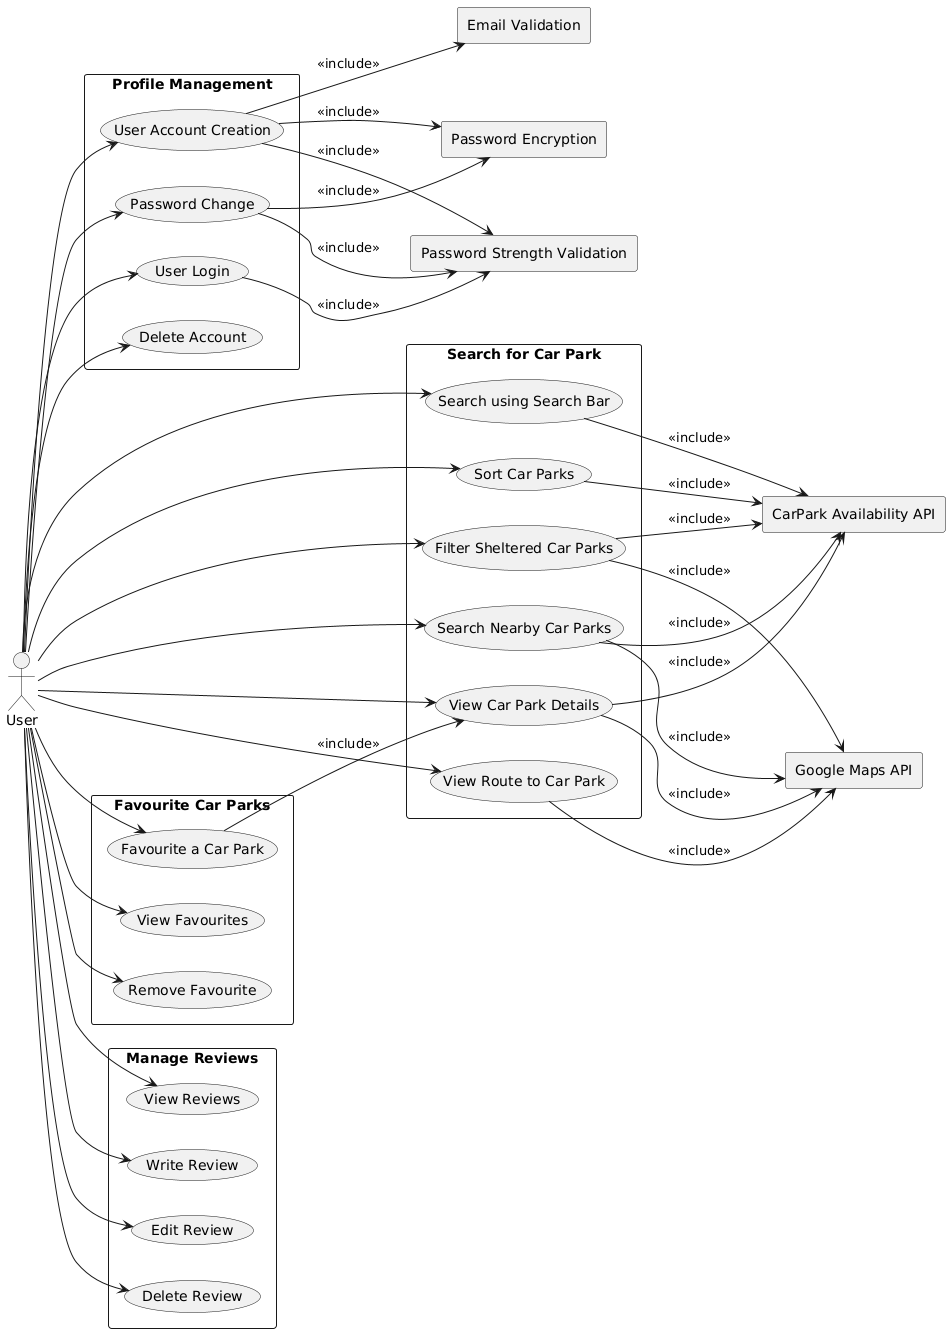

The diagram above was rendered by PlantUML. Its source (embedded in the PNG):
@startuml
left to right direction
skinparam packageStyle rectangle

actor User

' System Components (APIs) as rectangles instead of actors to avoid human icon
rectangle "Google Maps API" as API_GMAPS
rectangle "CarPark Availability API" as API_CARPARK
rectangle "Email Validation" as SYS_EMAIL
rectangle "Password Strength Validation" as SYS_PWD
rectangle "Password Encryption" as SYS_ENCRYPT

package "Profile Management" {
    usecase "User Account Creation" as UC1_1
    usecase "User Login" as UC1_2
    usecase "Password Change" as UC1_3
    usecase "Delete Account" as UC1_4
}

package "Search for Car Park" {
    usecase "Search Nearby Car Parks" as UC2_1
    usecase "Search using Search Bar" as UC2_2
    usecase "Filter Sheltered Car Parks" as UC2_3
    usecase "Sort Car Parks" as UC2_4
    usecase "View Car Park Details" as UC2_5
    usecase "View Route to Car Park" as UC2_6
}

package "Favourite Car Parks" {
    usecase "Favourite a Car Park" as UC3_1
    usecase "View Favourites" as UC3_2
    usecase "Remove Favourite" as UC3_3
}

package "Manage Reviews" {
    usecase "View Reviews" as UC4_1
    usecase "Write Review" as UC4_2
    usecase "Edit Review" as UC4_3
    usecase "Delete Review" as UC4_4
}

' User interactions
User --> UC1_1
User --> UC1_2
User --> UC1_3
User --> UC1_4

User --> UC2_1
User --> UC2_2
User --> UC2_3
User --> UC2_4
User --> UC2_5
User --> UC2_6

User --> UC3_1
User --> UC3_2
User --> UC3_3

User --> UC4_1
User --> UC4_2
User --> UC4_3
User --> UC4_4

' Includes
UC3_1 --> UC2_5 : <<include>> 

' System interactions (APIs and services)
UC1_1 --> SYS_EMAIL : <<include>>
UC1_1 --> SYS_PWD : <<include>>
UC1_1 --> SYS_ENCRYPT : <<include>>

UC1_2 --> SYS_PWD : <<include>>

UC1_3 --> SYS_PWD : <<include>>
UC1_3 --> SYS_ENCRYPT : <<include>>

UC2_1 --> API_GMAPS : <<include>>
UC2_1 --> API_CARPARK : <<include>>

UC2_2 --> API_CARPARK : <<include>>

UC2_3 --> API_GMAPS : <<include>>
UC2_3 --> API_CARPARK : <<include>>

UC2_4 --> API_CARPARK : <<include>>

UC2_5 --> API_CARPARK : <<include>>
UC2_5 --> API_GMAPS : <<include>>

UC2_6 --> API_GMAPS : <<include>>
@enduml